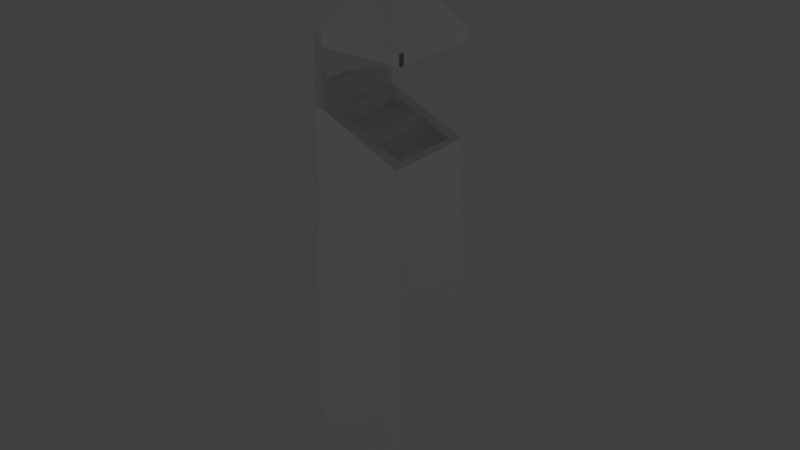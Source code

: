 # Source: pitch-house.blend  (saved by Blender 2.79.0; exported with 4.5.12 LTS)
import bpy
from mathutils import Matrix  # noqa: F401  (used for matrix-valued properties, if any)

bpy.ops.wm.read_factory_settings(use_empty=True)
scene = bpy.context.scene
scene.name = 'Scene'

# ---- collections
col_collection_1 = bpy.data.collections.new('Collection 1'); scene.collection.children.link(col_collection_1)

# ---- materials (node trees are filled in below, after node groups)
mat_house = bpy.data.materials.new('House')
mat_house.alpha_threshold = 0.0
mat_house.use_transparent_shadow = False
mat_house.diffuse_color = (1.0, 1.0, 1.0, 1.0)
mat_house.roughness = 0.5
mat_bench = bpy.data.materials.new('Bench')
mat_bench.alpha_threshold = 0.0
mat_bench.use_transparent_shadow = False
mat_bench.roughness = 0.5

# ---- material node trees

# ---- world
world_world = bpy.data.worlds.new('World'); scene.world = world_world
world_world.color = (0.05088, 0.05088, 0.05088)
world_world.use_sun_shadow = False
world_world.sun_shadow_jitter_overblur = 0.0
world_world.cycles.sampling_method = 'MANUAL'

# ---- lights
light_lamp_002 = bpy.data.lights.new('Lamp.002', 'POINT')
light_lamp_002.transmission_factor = 0.0
light_lamp_002.cutoff_distance = 30.0
light_lamp_002.use_shadow = False
light_lamp_002.energy = 300.0
light_lamp_002.shadow_buffer_clip_start = 1.001
light_lamp_002.shadow_soft_size = 0.1
light_lamp_002.shadow_maximum_resolution = 0.006
light_lamp_002.use_absolute_resolution = True
light_lamp = bpy.data.lights.new('Lamp', 'POINT')
light_lamp.transmission_factor = 0.0
light_lamp.cutoff_distance = 30.0
light_lamp.use_shadow = False
light_lamp.energy = 300.0
light_lamp.shadow_buffer_clip_start = 1.001
light_lamp.shadow_soft_size = 0.1
light_lamp.shadow_maximum_resolution = 0.006
light_lamp.use_absolute_resolution = True

# ---- meshes
me_cube_008 = bpy.data.meshes.new('Cube.008')
me_cube_008.from_pydata([(-1.0, -1.0, -1.0), (-1.0, -1.0, 1.0), (-1.0, 1.0, 2.608e-08), (-1.0, 1.0, -2.608e-08), (1.0, -1.0, -1.0), (1.0, -1.0, 1.0), (1.0, 1.0, 2.608e-08), (1.0, 1.0, -2.608e-08)], [], [(0, 1, 3, 2), (2, 3, 7, 6), (6, 7, 5, 4), (4, 5, 1, 0), (2, 6, 4, 0), (7, 3, 1, 5)])
me_cube_008.use_remesh_preserve_volume = False
me_cube_008.use_remesh_preserve_attributes = False
me_cube_008.use_mirror_vertex_groups = False
me_cube_008.update()
me_cube_019 = bpy.data.meshes.new('Cube.019')
me_cube_019.from_pydata([(-0.8767, -0.7518, 1.23), (-0.8767, 0.7482, 1.23), (0.6233, -0.7518, 1.23), (0.6233, 0.7482, 1.23), (-1.0, -1.0, -1.0), (-1.0, -1.0, 1.0), (-1.0, 1.0, -1.0), (-1.0, 1.0, 1.0), (1.0, -1.0, -1.0), (1.0, -1.0, 1.0), (1.0, 1.0, -1.0), (1.0, 1.0, 1.0), (-1.0, -1.0, 1.333), (-1.0, 1.125, -1.0), (1.0, 1.125, -1.0), (1.0, -1.0, 1.333), (-1.125, 1.0, -1.0), (-1.125, -1.0, -1.0), (1.0, 1.0, 1.333), (-1.0, 1.0, 1.333), (1.0, -1.0, 1.333), (1.125, 1.0, -1.0), (1.125, -1.0, -1.0), (1.0, 1.0, 1.333), (-1.0, -1.125, -1.0), (-1.0, 1.0, 1.333), (-1.0, -1.0, 1.333), (1.0, -1.125, -1.0), (-1.0, 1.0, 1.0), (-1.0, 1.125, 0.6), (1.0, 1.125, 0.6), (1.0, 1.0, 1.0), (-1.0, -1.0, 1.0), (-1.125, -1.0, 0.6), (-1.125, 1.0, 0.6), (-1.0, 1.0, 1.0), (1.0, 1.0, 1.0), (1.125, 1.0, 0.6), (1.125, -1.0, 0.6), (1.0, -1.0, 1.0), (-1.0, -1.125, 0.6), (-1.0, -1.0, 1.0), (1.0, -1.0, 1.0), (1.0, -1.125, 0.6), (1.0, 1.0, 1.533), (1.0, -1.0, 1.533), (0.8, -1.0, 1.533), (-1.0, -1.0, 1.333), (-1.0, 1.0, 1.333), (0.8, 1.0, 1.533), (1.0, 1.0, 1.667), (1.0, -1.0, 1.667), (0.8, -1.0, 1.667), (0.8, 1.0, 1.667), (1.519e-06, -0.0009211, 2.333), (1.0, 0.9991, 1.933), (1.519e-06, -0.0009211, 2.333), (1.0, -1.001, 1.933), (1.519e-06, -0.0009211, 2.333), (-1.074, 0.9991, 1.933), (1.519e-06, -0.0009211, 2.333), (-1.074, -1.001, 1.933), (1.0, 0.875, 1.667), (0.8, 0.875, 1.667), (1.0, 1.0, 1.867), (0.8, 1.0, 1.867), (1.0, 0.875, 1.867), (0.8, 0.875, 1.867), (1.0, 1.0, 1.933), (0.8, 1.0, 1.933), (1.0, 0.875, 1.933), (0.8, 0.875, 1.933), (0.8, 1.0, 1.867), (0.8, 0.875, 1.867), (0.8, 1.0, 1.933), (0.8, 0.875, 1.933), (-1.075, 1.0, 1.867), (-1.075, 0.875, 1.867), (-1.075, 1.0, 1.933), (-1.075, 0.875, 1.933), (-1.075, 1.0, 1.867), (-1.075, 0.875, 1.867), (-1.075, 1.0, 1.933), (-1.075, 0.875, 1.933), (-0.95, 0.875, 1.867), (-0.95, 0.875, 1.933), (-1.075, 0.875, 1.933), (-1.075, 0.875, 1.867), (-0.95, 0.875, 1.933), (-0.95, 0.875, 1.867), (-1.075, -1.0, 1.933), (-1.075, -1.0, 1.867), (-0.95, -1.0, 1.933), (-0.95, -1.0, 1.867), (-0.95, -0.875, 1.933), (-0.95, -0.875, 1.867), (0.8, -1.0, 1.933), (0.8, -1.0, 1.867), (0.8, -0.875, 1.933), (0.8, -0.875, 1.867), (1.0, -0.875, 1.667), (0.8, -0.875, 1.667), (1.0, -1.0, 1.667), (0.8, -1.0, 1.667), (1.0, -0.875, 1.667), (0.8, -0.875, 1.667), (1.0, -1.0, 1.933), (0.8, -1.0, 1.933), (1.0, -0.875, 1.933), (0.8, -0.875, 1.933), (-1.075, -1.0, 1.933), (-1.075, -1.0, 1.867), (-0.95, -1.0, 1.933), (-0.95, -1.0, 1.867), (-1.075, -1.0, 1.933), (-1.075, -1.0, 1.867), (-0.95, -1.0, 1.933), (-0.95, -1.0, 1.867), (-1.075, -1.0, 1.933), (-1.075, -1.0, 1.867), (-0.95, -1.0, 1.933), (-0.95, -1.0, 1.867), (-1.075, -1.0, 1.933), (-1.075, -1.0, 1.867), (-0.95, -1.0, 1.933), (-0.95, -1.0, 1.867), (-1.075, -0.875, 1.867), (-0.95, -0.875, 1.867), (0.8, -1.0, 1.867), (0.8, -0.875, 1.867), (-1.075, -1.0, 1.867), (-1.075, -0.875, 1.867), (0.8, -1.0, 1.733), (0.8, -0.875, 1.733), (0.8, 1.0, 1.733), (0.8, 0.875, 1.733), (-1.075, -1.0, 1.867), (0.8, -1.0, 1.733), (0.8, -0.875, 1.733), (-1.075, -0.875, 1.867), (0.8, 1.0, 1.733), (-1.075, 1.0, 1.867), (-1.075, 0.875, 1.867), (0.8, 0.875, 1.733), (0.8, -1.0, 1.533), (-1.0, -1.0, 1.333), (-1.0, 1.0, 1.333), (0.8, 1.0, 1.533), (-1.0, 0.75, 1.333), (0.8, 0.75, 1.533), (0.8, -0.75, 1.533), (-1.0, -0.75, 1.333), (-0.8767, -0.7518, 1.347), (0.6233, -0.7518, 1.514), (-0.8767, 0.7482, 1.347), (0.6233, 0.7482, 1.514), (0.6233, -0.7518, 1.23), (0.6233, 0.7482, 1.23), (-0.6267, -0.7518, 1.23), (-0.6267, 0.7482, 1.23), (0.6233, -0.7518, 1.297), (0.6233, 0.7482, 1.297), (-0.6267, 0.7482, 1.297), (-0.6267, -0.7518, 1.297), (-0.3767, 0.7482, 1.297), (-0.3767, -0.7518, 1.297), (0.6233, -0.7518, 1.364), (0.6233, 0.7482, 1.364), (-0.3767, 0.7482, 1.364), (-0.3767, -0.7518, 1.364), (-0.1267, 0.7482, 1.364), (-0.1267, -0.7518, 1.364), (0.6233, -0.7518, 1.364), (0.6233, 0.7482, 1.364), (-0.1267, 0.7482, 1.364), (-0.1267, -0.7518, 1.364), (0.6233, -0.7518, 1.43), (0.6233, 0.7482, 1.43), (-0.1267, 0.7482, 1.43), (-0.1267, -0.7518, 1.43), (-0.0001985, 0.01189, 2.311), (-0.0001985, 0.01189, 2.484), (0.002336, 0.01165, 2.311), (0.002336, 0.01165, 2.484), (0.004772, 0.01091, 2.311), (0.004772, 0.01091, 2.484), (0.007018, 0.009706, 2.311), (0.007018, 0.009706, 2.484), (0.008987, 0.00809, 2.311), (0.008987, 0.00809, 2.484), (0.0106, 0.006122, 2.311), (0.0106, 0.006122, 2.484), (0.0118, 0.003876, 2.311), (0.0118, 0.003876, 2.484), (0.01254, 0.001439, 2.311), (0.01254, 0.001439, 2.484), (0.01279, -0.001095, 2.311), (0.01279, -0.001095, 2.484), (0.01254, -0.003629, 2.311), (0.01254, -0.003629, 2.484), (0.0118, -0.006066, 2.311), (0.0118, -0.006066, 2.484), (0.0106, -0.008311, 2.311), (0.0106, -0.008311, 2.484), (0.008987, -0.01028, 2.311), (0.008987, -0.01028, 2.484), (0.007018, -0.0119, 2.311), (0.007018, -0.0119, 2.484), (0.004772, -0.0131, 2.311), (0.004772, -0.0131, 2.484), (0.002336, -0.01383, 2.311), (0.002336, -0.01383, 2.484), (-0.0001985, -0.01408, 2.311), (-0.0001985, -0.01408, 2.484), (-0.002733, -0.01383, 2.311), (-0.002733, -0.01383, 2.484), (-0.005169, -0.0131, 2.311), (-0.005169, -0.0131, 2.484), (-0.007415, -0.0119, 2.311), (-0.007415, -0.0119, 2.484), (-0.009383, -0.01028, 2.311), (-0.009383, -0.01028, 2.484), (-0.011, -0.008311, 2.311), (-0.011, -0.008311, 2.484), (-0.0122, -0.006066, 2.311), (-0.0122, -0.006066, 2.484), (-0.01294, -0.003629, 2.311), (-0.01294, -0.003629, 2.484), (-0.01319, -0.001095, 2.311), (-0.01319, -0.001095, 2.484), (-0.01294, 0.001439, 2.311), (-0.01294, 0.001439, 2.484), (-0.0122, 0.003876, 2.311), (-0.0122, 0.003876, 2.484), (-0.011, 0.006122, 2.311), (-0.011, 0.006122, 2.484), (-0.009383, 0.00809, 2.311), (-0.009383, 0.00809, 2.484), (-0.007415, 0.009706, 2.311), (-0.007415, 0.009706, 2.484), (-0.005169, 0.01091, 2.311), (-0.005169, 0.01091, 2.484), (-0.002733, 0.01165, 2.311), (-0.002733, 0.01165, 2.484), (0.002326, 0.01165, 2.618), (-0.0002084, 0.01189, 2.618), (0.004762, 0.01091, 2.618), (0.007008, 0.006613, 2.618), (0.008977, 0.00809, 2.618), (0.01059, 0.006122, 2.618), (0.01179, 0.003876, 2.618), (0.01253, 0.001439, 2.618), (0.01278, -0.001095, 2.618), (0.01253, -0.003629, 2.618), (0.01179, -0.006066, 2.618), (0.01059, -0.008311, 2.618), (0.008977, -0.01028, 2.618), (0.007008, -0.0119, 2.618), (0.004762, -0.0131, 2.618), (0.002326, -0.01383, 2.618), (-0.0002084, -0.01408, 2.618), (-0.002743, -0.01383, 2.618), (-0.005179, -0.0131, 2.618), (-0.007425, -0.0119, 2.618), (-0.009393, -0.01028, 2.618), (-0.01101, -0.008311, 2.618), (-0.01221, -0.006066, 2.618), (-0.01295, -0.003629, 2.618), (-0.0132, -0.001095, 2.618), (-0.01295, 0.001439, 2.618), (-0.01221, 0.003876, 2.618), (-0.01101, 0.006122, 2.618), (-0.009393, 0.00809, 2.618), (-0.007425, 0.009706, 2.618), (-0.005179, 0.01091, 2.618), (-0.002743, 0.01165, 2.618)], [(95, 126), (99, 127), (145, 144), (147, 146), (149, 148), (151, 150)], [(0, 1, 154, 152), (1, 3, 155, 154), (3, 2, 153, 155), (2, 0, 152, 153), (1, 0, 2, 3), (10, 11, 36, 37, 21), (11, 10, 14, 30, 31), (9, 8, 22, 38, 39), (8, 9, 42, 43, 27), (6, 10, 8, 4), (11, 7, 25, 23), (7, 11, 31, 28), (13, 29, 30, 14), (4, 5, 32, 33, 17), (10, 6, 13, 14), (5, 7, 35, 32), (17, 33, 34, 16), (7, 6, 16, 34, 35), (6, 4, 17, 16), (11, 9, 39, 36), (21, 37, 38, 22), (27, 43, 40, 24), (8, 10, 21, 22), (9, 5, 41, 42), (4, 8, 27, 24), (5, 4, 24, 40, 41), (25, 26, 12, 19), (28, 31, 30, 29), (32, 35, 34, 33), (36, 39, 38, 37), (42, 41, 40, 43), (6, 7, 28, 29, 13), (9, 11, 23, 20), (7, 5, 26, 25), (5, 9, 20, 26), (15, 18, 44, 45), (20, 23, 18, 15), (26, 20, 15, 12), (23, 25, 19, 18), (19, 12, 47, 48), (18, 19, 48, 49, 44), (45, 44, 50, 51), (46, 49, 48, 154, 155, 153), (12, 15, 45, 46, 47), (50, 53, 52, 51), (46, 45, 51, 52), (49, 46, 52, 53), (44, 49, 53, 50), (54, 58, 60, 56), (59, 55, 57, 61), (57, 56, 60, 61), (55, 54, 56, 57), (59, 58, 54, 55), (61, 60, 58, 59), (53, 63, 67, 65), (66, 64, 68, 70), (62, 50, 64, 66), (63, 62, 66, 67), (50, 53, 65, 64), (69, 71, 70, 68), (67, 66, 70, 71), (67, 71, 75, 73), (64, 65, 69, 68), (73, 75, 79, 77), (71, 69, 74, 75), (69, 65, 72, 74), (65, 67, 73, 72), (76, 77, 79, 78), (72, 73, 135, 134), (74, 72, 76, 78), (75, 74, 78, 79), (80, 81, 83, 82), (85, 83, 86, 88), (88, 86, 90, 92), (84, 85, 88, 89), (83, 81, 87, 86), (81, 84, 89, 87), (91, 93, 113, 111), (89, 88, 92, 93), (87, 89, 93, 91), (86, 87, 91, 90), (93, 95, 99, 97), (97, 99, 98, 96), (92, 93, 97, 96), (94, 92, 96, 98), (95, 94, 98, 99), (51, 52, 103, 102), (105, 103, 107, 109), (52, 101, 105, 103), (100, 51, 102, 104), (101, 100, 104, 105), (107, 106, 108, 109), (103, 102, 106, 107), (102, 104, 108, 106), (104, 105, 109, 108), (113, 112, 116, 117), (90, 91, 111, 110), (92, 90, 110, 112), (93, 92, 112, 113), (117, 115, 119, 121), (111, 113, 117, 115), (110, 111, 115, 114), (112, 110, 114, 116), (120, 118, 122, 124), (115, 114, 118, 119), (114, 116, 120, 118), (116, 117, 121, 120), (123, 125, 124, 122), (121, 120, 124, 125), (119, 121, 125, 123), (118, 119, 123, 122), (93, 97, 123, 125), (95, 99, 126, 127), (99, 97, 128, 129), (131, 129, 133, 138, 139), (123, 126, 131, 130), (126, 99, 129, 131), (97, 123, 130, 128), (130, 131, 139, 136), (129, 128, 132, 133), (128, 130, 136, 137, 132), (76, 72, 134, 140, 141), (73, 77, 142, 143, 135), (134, 135, 143, 140), (136, 139, 138, 137), (137, 138, 133, 132), (140, 143, 142, 141), (77, 76, 141, 142), (153, 152, 154, 48, 47, 46), (157, 156, 158, 159), (161, 162, 163, 160), (157, 159, 162, 161), (156, 157, 161, 160), (158, 156, 160, 163), (159, 158, 163, 162), (160, 161, 167, 166), (167, 168, 169, 166), (161, 164, 168, 167), (165, 160, 166, 169), (164, 165, 169, 168), (171, 170, 174, 175), (166, 167, 173, 172), (173, 174, 178, 177), (177, 178, 179, 176), (172, 173, 177, 176), (175, 172, 176, 179), (174, 175, 179, 178), (180, 181, 183, 182), (182, 183, 185, 184), (184, 185, 187, 186), (186, 187, 189, 188), (188, 189, 191, 190), (190, 191, 193, 192), (192, 193, 195, 194), (194, 195, 197, 196), (196, 197, 199, 198), (198, 199, 201, 200), (200, 201, 203, 202), (202, 203, 205, 204), (204, 205, 207, 206), (206, 207, 209, 208), (208, 209, 211, 210), (210, 211, 213, 212), (212, 213, 215, 214), (214, 215, 217, 216), (216, 217, 219, 218), (218, 219, 221, 220), (220, 221, 223, 222), (222, 223, 225, 224), (224, 225, 227, 226), (226, 227, 229, 228), (228, 229, 231, 230), (230, 231, 233, 232), (232, 233, 235, 234), (234, 235, 237, 236), (236, 237, 239, 238), (238, 239, 241, 240), (203, 201, 254, 255), (240, 241, 243, 242), (242, 243, 181, 180), (180, 182, 184, 186, 188, 190, 192, 194, 196, 198, 200, 202, 204, 206, 208, 210, 212, 214, 216, 218, 220, 222, 224, 226, 228, 230, 232, 234, 236, 238, 240, 242), (244, 245, 275, 274, 273, 272, 271, 270, 269, 268, 267, 266, 265, 264, 263, 262, 261, 260, 259, 258, 257, 256, 255, 254, 253, 252, 251, 250, 249, 248, 247, 246), (221, 219, 263, 264), (239, 237, 272, 273), (195, 193, 250, 251), (213, 211, 259, 260), (231, 229, 268, 269), (187, 185, 246, 247), (205, 203, 255, 256), (223, 221, 264, 265), (241, 239, 273, 274), (197, 195, 251, 252), (215, 213, 260, 261), (233, 231, 269, 270), (189, 187, 247, 248), (207, 205, 256, 257), (225, 223, 265, 266), (243, 241, 274, 275), (199, 197, 252, 253), (217, 215, 261, 262), (235, 233, 270, 271), (191, 189, 248, 249), (209, 207, 257, 258), (227, 225, 266, 267), (183, 181, 245, 244), (181, 243, 275, 245), (201, 199, 253, 254), (219, 217, 262, 263), (237, 235, 271, 272), (193, 191, 249, 250), (211, 209, 258, 259), (229, 227, 267, 268), (185, 183, 244, 246)])
me_cube_019.polygons.foreach_set('material_index', [1, 1, 1, 1, 1, 0, 0, 0, 0, 0, 0, 0, 0, 0, 0, 0, 0, 0, 0, 0, 0, 0, 0, 0, 0, 0, 0, 0, 0, 0, 0, 0, 0, 0, 0, 0, 0, 0, 0, 0, 0, 1, 1, 0, 1, 1, 1, 1, 0, 1, 0, 0, 0, 0, 1, 1, 1, 0, 1, 0, 0, 0, 1, 1, 0, 0, 0, 0, 0, 0, 0, 0, 0, 0, 0, 0, 0, 0, 0, 0, 0, 0, 0, 0, 0, 1, 0, 1, 0, 0, 0, 0, 1, 1, 1, 0, 0, 0, 0, 0, 0, 0, 0, 0, 0, 0, 0, 0, 0, 0, 0, 0, 0, 0, 1, 0, 0, 0, 0, 0, 1, 1, 1, 0, 1, 0, 1, 0, 1, 0, 1, 0, 0, 0, 1, 0, 1, 0, 0, 1, 0, 0, 0, 1, 0, 0, 1, 0, 0, 0, 0, 0, 0, 0, 0, 0, 0, 0, 0, 0, 0, 0, 0, 0, 0, 0, 0, 0, 0, 0, 0, 0, 0, 0, 0, 0, 0, 0, 0, 0, 0, 0, 0, 0, 0, 0, 0, 0, 0, 0, 0, 0, 0, 0, 0, 0, 0, 0, 0, 0, 0, 0, 0, 0, 0, 0, 0, 0, 0, 0, 0, 0, 0])
_uv = me_cube_019.uv_layers.new(name='UVMap')
_uv.uv.foreach_set('vector', [0.1594, -0.2146, 0.8196, -0.2146, 0.8113, 1.227, 0.1511, 1.227, -0.2239, -3.123, 2.621, -3.123, 2.621, -2.646, -0.2239, -2.927, 1.093, 1.03, -0.07132, 1.03, -0.09652, -0.8685, 1.068, -0.8685, -0.2239, -2.646, 2.621, -2.646, 2.621, -2.45, -0.2239, -2.17, -0.4182, 1.479, -4.428, 1.479, -4.428, -2.076, -0.4182, -2.076, 0.0, 0.0, 0.0, 0.0, 0.0, 0.0, 0.0, 0.0, 0.0, 0.0, 0.0, 0.0, 0.0, 0.0, 0.0, 0.0, 0.0, 0.0, 0.0, 0.0, 0.0, 0.0, 0.0, 0.0, 0.0, 0.0, 0.0, 0.0, 0.0, 0.0, 0.0, 0.0, 0.0, 0.0, 0.0, 0.0, 0.0, 0.0, 0.0, 0.0, 0.0, 0.0, 0.0, 0.0, 0.0, 0.0, 0.0, 0.0, -0.0001771, -0.5049, 1.0, -0.4995, 1.003, 0.9996, 0.002541, 0.9942, 0.0, 0.0, 0.0, 0.0, 0.0, 0.0, 0.0, 0.0, 0.9828, -3.387, 1.002, 0.9917, 0.009772, 0.9781, -0.0092, -3.4, 0.0, 0.0, 0.0, 0.0, 0.0, 0.0, 0.0, 0.0, 0.0, 0.0, 0.9286, 0.9997, 0.4648, 0.9997, 0.4648, 0.9707, 0.9286, 0.9707, 0.0, 0.0, 0.0, 0.0, 0.0, 0.0, 0.0, 0.0, 1.023, -3.381, 1.011, 1.026, -0.001327, 1.007, 0.01148, -3.4, 0.0, 0.0, 0.0, 0.0, 0.0, 0.0, 0.0, 0.0, 0.0, 0.0, 0.0, 0.0, 0.0, 0.0, 0.0, 0.0, 0.0, 0.0, 0.0, 0.0, 0.0, 0.0, 0.0, 0.0, 0.0, 0.0, 0.9894, -3.955, 1.008, 0.4425, 0.01547, 0.4339, -0.002992, -3.964, 1.032, -4.994, 1.031, 0.523, 0.01923, 0.5159, 0.02001, -5.001, 0.0, 0.0, 0.0, 0.0, 0.0, 0.0, 0.0, 0.0, 0.0, 0.0, 0.0, 0.0, 0.0, 0.0, 0.0, 0.0, 0.0, 0.0, 0.0, 0.0, 0.0, 0.0, 0.0, 0.0, 0.0, 0.0, 0.0, 0.0, 0.0, 0.0, 0.0, 0.0, 0.0, 0.0, 0.0, 0.0, 0.0, 0.0, 0.0, 0.0, 0.0, 0.0, 1.015, 1.522, 0.01564, 1.526, 0.00838, 0.006137, 1.008, 0.002061, 1.002, 0.5286, -0.009271, 0.5217, -0.0127, -0.9937, 0.9986, -0.9867, 1.002, 0.9853, -0.001278, 0.9853, -0.005918, -0.4975, 0.9978, -0.4975, 1.001, 1.009, -0.0007523, 1.014, -0.0001585, -0.5245, 1.001, -0.53, 0.0, 0.0, 0.0, 0.0, 0.0, 0.0, 0.0, 0.0, 0.0, 0.0, 0.0005293, -0.04099, 0.9958, -0.05327, 0.9993, 1.487, 0.003954, 1.499, -0.008331, -0.4995, 0.9893, -0.5049, 0.992, 0.9833, -0.005613, 0.9888, -0.008306, -0.03229, 0.992, -0.02133, 0.9893, 1.472, -0.01107, 1.461, -0.1104, -1.016, 1.296, -1.016, 1.3, 1.189, -0.1066, 1.189, -3.068, 4.235, -3.068, 4.235, -3.068, 4.235, -3.068, 4.235, 0.0, 0.0, 0.0, 0.0, 0.0, 0.0, 0.0, 0.0, -3.068, 4.235, -3.068, 4.235, -3.068, 4.235, -3.068, 4.235, 0.0, 0.0, 0.0, 0.0, 0.0, 0.0, 0.0, 0.0, 0.001858, -1.073, 0.9693, -1.073, 0.9897, -1.103, 0.09744, 1.077, 0.0006981, 1.077, 0.003472, -0.6062, 1.017, -0.6275, 1.017, -0.002942, 0.003472, 0.01829, -3.068, 1.195, 0.7242, 1.195, 0.7242, 4.235, 0.2466, 4.027, 0.2466, 1.493, -2.598, 1.493, -0.004837, -0.4872, 0.937, -0.47, 0.9401, 0.53, 0.8498, 0.5213, -0.004837, -0.4786, 1.017, -0.002939, 1.017, 0.9688, 0.003472, 0.9901, 0.003472, 0.01829, -0.06878, -4.507, -0.6676, -4.507, -0.6676, -5.181, -0.06878, -5.181, 0.003472, -1.281, 1.017, -1.302, 1.017, -0.6275, 0.003472, -0.6062, -2.264, -3.495, -2.264, -4.507, -1.865, -4.507, -1.865, -3.495, 0.0, 0.0, 0.0, 0.0, 0.0, 0.0, 0.0, 0.0, 0.0, 0.0, 0.0, 0.0, 0.0, 0.0, 0.0, 0.0, -0.5085, -0.4339, 1.508, -0.5085, 1.508, -0.5085, 1.508, 1.508, 0.6816, 1.306, -0.341, 0.2844, -0.341, 0.2844, 0.6816, -0.7376, 0.05685, -0.641, 1.276, 0.621, 1.276, 0.621, 0.05685, 1.796, 1.236, -1.324, 1.236, 1.229, 1.236, 1.229, -0.04134, 0.883, 0.2389, -3.565, 0.2389, -2.897, -0.3934, -2.897, -0.3934, -3.565, -2.079, -2.897, -2.079, -3.565, -1.869, -3.565, -1.869, -2.897, -2.712, -2.897, -2.712, -3.565, -2.079, -3.565, -2.079, -2.897, 0.2389, -2.897, 0.2389, -1.829, -0.3934, -1.829, -0.3934, -2.897, -2.29, -1.829, -2.29, -2.897, -1.658, -2.897, -1.658, -1.829, 0.0, 0.0, 0.0, 0.0, 0.0, 0.0, 0.0, 0.0, -0.3934, -2.897, -0.3934, -1.829, -0.6041, -1.829, -0.6041, -2.897, -2.712, 3.507, -2.712, 3.507, -2.712, 3.507, -2.712, 3.507, -1.658, -1.829, -1.658, -2.897, -1.447, -2.897, -1.447, -1.829, 0.0, 0.0, 0.0, 0.0, 0.0, 0.0, 0.0, 0.0, 0.0, 0.0, 0.0, 0.0, 0.0, 0.0, 0.0, 0.0, -2.712, 3.507, -2.712, 3.507, -2.712, 3.507, -2.712, 3.507, 0.0, 0.0, 0.0, 0.0, 0.0, 0.0, 0.0, 0.0, 0.583, -0.1653, 0.583, 1.165, -0.08269, 1.165, -0.08269, -0.1653, 0.2389, -2.897, 0.2389, -3.565, 0.6604, -3.565, 0.6604, -2.897, -0.2262, 0.9761, -0.2262, 0.5, 0.7265, 0.5, 0.7265, 0.9761, 0.0, 0.0, 0.0, 0.0, 0.0, 0.0, 0.0, 0.0, 0.7085, 0.3676, 0.5419, 0.3676, 0.5419, 0.03477, 0.7085, 0.03477, 0.0, 0.0, 0.0, 0.0, 0.0, 0.0, 0.0, 0.0, 0.0, 0.0, 0.0, 0.0, 0.0, 0.0, 0.0, 0.0, 0.0, 0.0, 0.0, 0.0, 0.0, 0.0, 0.0, 0.0, 0.0, 0.0, 0.0, 0.0, 0.0, 0.0, 0.0, 0.0, 0.0, 0.0, 0.0, 0.0, 0.0, 0.0, 0.0, 0.0, 0.0, 0.0, 0.0, 0.0, 0.0, 0.0, 0.0, 0.0, 0.0, 0.0, 0.0, 0.0, 0.0, 0.0, 0.0, 0.0, 0.0, 0.0, 0.0, 0.0, 0.0, 0.0, 0.0, 0.0, -0.2262, 1.452, -0.2262, 0.9761, 0.7265, 0.9761, 0.7265, 1.452, 0.0, 0.0, 0.0, 0.0, 0.0, 0.0, 0.0, 0.0, 0.0, 0.0, 0.0, 0.0, 0.0, 0.0, 0.0, 0.0, 0.663, 0.02392, 0.663, 0.5, -0.2262, 0.5, -0.2262, 0.02392, 0.0, 0.0, 0.0, 0.0, 0.0, 0.0, 0.0, 0.0, 0.0, 0.0, 0.0, 0.0, 0.0, 0.0, 0.0, 0.0, 0.0, 0.0, 0.0, 0.0, 0.0, 0.0, 0.0, 0.0, -1.026, -3.565, -1.026, -2.897, -1.869, -2.897, -1.869, -3.565, 0.0, 0.0, 0.0, 0.0, 0.0, 0.0, 0.0, 0.0, -2.712, 3.507, -2.712, 3.507, -2.712, 3.507, -2.712, 3.507, 0.0, 0.0, 0.0, 0.0, 0.0, 0.0, 0.0, 0.0, 0.0, 0.0, 0.0, 0.0, 0.0, 0.0, 0.0, 0.0, -0.6041, -2.897, -0.6041, -1.829, -1.447, -1.829, -1.447, -2.897, 0.0, 0.0, 0.0, 0.0, 0.0, 0.0, 0.0, 0.0, 1.082, -2.897, 1.082, -1.829, 0.2389, -1.829, 0.2389, -2.897, 0.0, 0.0, 0.0, 0.0, 0.0, 0.0, 0.0, 0.0, 0.0, 0.0, 0.0, 0.0, 0.0, 0.0, 0.0, 0.0, 0.0, 0.0, 0.0, 0.0, 0.0, 0.0, 0.0, 0.0, 0.0, 0.0, 0.0, 0.0, 0.0, 0.0, 0.0, 0.0, 0.0, 0.0, 0.0, 0.0, 0.0, 0.0, 0.0, 0.0, 0.0, 0.0, 0.0, 0.0, 0.0, 0.0, 0.0, 0.0, 0.0, 0.0, 0.0, 0.0, 0.0, 0.0, 0.0, 0.0, 0.0, 0.0, 0.0, 0.0, 0.0, 0.0, 0.0, 0.0, 0.0, 0.0, 0.0, 0.0, 0.0, 0.0, 0.0, 0.0, 0.0, 0.0, 0.0, 0.0, 0.0, 0.0, 0.0, 0.0, 0.0, 0.0, 0.0, 0.0, 0.0, 0.0, 0.0, 0.0, 0.0, 0.0, 0.0, 0.0, 0.0, 0.0, 0.0, 0.0, -0.09918, 0.02392, -0.1627, 0.02392, -0.1627, -0.4522, -0.09918, -0.4522, 0.0, 0.0, 0.0, 0.0, 0.0, 0.0, 0.0, 0.0, 0.0, 0.0, 0.0, 0.0, 0.0, 0.0, 0.0, 0.0, 0.0, 0.0, 0.0, 0.0, 0.0, 0.0, 0.0, 0.0, 0.0, 0.0, 0.0, 0.0, 0.0, 0.0, 0.0, 0.0, 0.0, 0.0, 0.0, 0.0, 0.0, 0.0, 0.0, 0.0, 0.0, 0.0, 0.0, 0.0, 0.0, 0.0, 0.0, 0.0, -2.712, 0.3022, 3.216, 0.3022, 3.216, 1.014, 3.216, 1.014, -2.712, 0.3022, 0.0, 0.0, 0.0, 0.0, 0.0, 0.0, 0.0, 0.0, 0.0, 0.0, 0.0, 0.0, 0.0, 0.0, 0.0, 0.0, 0.0, 0.0, 0.0, 0.0, 0.0, 0.0, 0.0, 0.0, 0.0, 0.0, 0.0, 0.0, 0.0, 0.0, 0.0, 0.0, 0.0, 0.0, 0.0, 0.0, 0.0, 0.0, 0.0, 0.0, 3.201, 0.3022, -2.712, -0.4082, -2.712, -0.4082, 3.231, -0.4082, 3.231, -0.4082, 3.231, -1.829, -2.682, -1.119, -2.712, -1.829, -2.712, -1.829, 3.231, -1.829, 3.201, -0.4082, -2.712, -1.119, -2.712, -1.119, 3.231, -1.119, 3.231, -1.119, -2.712, 3.507, -2.712, 3.507, -2.712, 3.507, -2.712, 3.507, 0.0, 0.0, 0.0, 0.0, 0.0, 0.0, 0.0, 0.0, 0.0, 0.0, 0.0, 0.0, 0.0, 0.0, 0.0, 0.0, 0.0, 0.0, 0.0, 0.0, 0.0, 0.0, 0.0, 0.0, 0.0, 0.0, 0.0, 0.0, 0.0, 0.0, 0.0, 0.0, -2.598, 1.493, -2.598, 4.027, 0.2466, 4.027, 0.7242, 4.235, -3.068, 4.235, -3.068, 1.195, 7.766, -1.598, -1.739, -1.598, -1.739, -8.627, 7.766, -8.627, -0.4369, 1.361, -0.4369, -0.6016, 2.22, -0.6016, 2.22, 1.361, 0.0, 0.0, 0.0, 0.0, 0.0, 0.0, 0.0, 0.0, 5.058, -8.517, -1.684, -8.517, -1.684, -8.783, 5.058, -8.783, 0.0, 0.0, 0.0, 0.0, 0.0, 0.0, 0.0, 0.0, 0.03229, 0.0161, 1.0, 0.02869, 0.9685, 0.9992, 0.0005412, 0.9866, 5.058, -8.783, -1.684, -8.783, -1.684, -9.049, 5.058, -9.049, 0.0, 1.0, 0.0, 1.192e-07, 0.6667, 0.0, 0.6667, 1.0, -1.172, -1.327, -3.068, -1.327, -3.068, -1.439, -1.172, -1.439, 0.0, 0.0, 0.0, 0.0, 0.0, 0.0, 0.0, 0.0, 1.016, -0.3718, 0.02901, -0.4222, 0.05017, -2.623, 1.038, -2.572, 6.775, -5.121, 6.775, -5.121, 6.775, -5.121, 6.775, -5.121, -3.068, 4.235, -3.068, 4.235, -3.068, 4.235, -3.068, 4.235, 0.0, 0.0, 0.0, 0.0, 0.0, 0.0, 0.0, 0.0, 1.303, -0.02721, 1.303, 1.078, -0.2246, 1.042, -0.2246, -0.06355, 5.058, -8.252, -1.684, -8.252, -1.684, -8.517, 5.058, -8.517, 0.0, 0.0, 0.0, 0.0, 0.0, 0.0, 0.0, 0.0, 0.9856, 0.976, 0.01336, 0.9566, -0.02519, -0.01638, 0.9471, 0.002982, 0.0, 0.0, 0.0, 0.0, 0.0, 0.0, 0.0, 0.0, 0.0, 0.0, 0.0, 0.0, 0.0, 0.0, 0.0, 0.0, 0.0, 0.0, 0.0, 0.0, 0.0, 0.0, 0.0, 0.0, 0.0, 0.0, 0.0, 0.0, 0.0, 0.0, 0.0, 0.0, 0.0, 0.0, 0.0, 0.0, 0.0, 0.0, 0.0, 0.0, 0.0, 0.0, 0.0, 0.0, 0.0, 0.0, 0.0, 0.0, 0.0, 0.0, 0.0, 0.0, 0.0, 0.0, 0.0, 0.0, 0.0, 0.0, 0.0, 0.0, 0.0, 0.0, 0.0, 0.0, 0.0, 0.0, 0.0, 0.0, 0.0, 0.0, 0.0, 0.0, 0.0, 0.0, 0.0, 0.0, 0.0, 0.0, 0.0, 0.0, 0.0, 0.0, 0.0, 0.0, 0.0, 0.0, 0.0, 0.0, 0.0, 0.0, 0.0, 0.0, 0.0, 0.0, 0.0, 0.0, 0.0, 0.0, 0.0, 0.0, 0.0, 0.0, 0.0, 0.0, 0.0, 0.0, 0.0, 0.0, 0.0, 0.0, 0.0, 0.0, 0.0, 0.0, 0.0, 0.0, 0.0, 0.0, 0.0, 0.0, 0.0, 0.0, 0.0, 0.0, 0.0, 0.0, 0.0, 0.0, 0.0, 0.0, 0.0, 0.0, 0.0, 0.0, 0.0, 0.0, 0.0, 0.0, 0.0, 0.0, 0.0, 0.0, 0.0, 0.0, 0.0, 0.0, 0.0, 0.0, 0.0, 0.0, 0.0, 0.0, 0.0, 0.0, 0.0, 0.0, 0.0, 0.0, 0.0, 0.0, 0.0, 0.0, 0.0, 0.0, 0.0, 0.0, 0.0, 0.0, 0.0, 0.0, 0.0, 0.0, 0.0, 0.0, 0.0, 0.0, 0.0, 0.0, 0.0, 0.0, 0.0, 0.0, 0.0, 0.0, 0.0, 0.0, 0.0, 0.0, 0.0, 0.0, 0.0, 0.0, 0.0, 0.0, 0.0, 0.0, 0.0, 0.0, 0.0, 0.0, 0.0, 0.0, 0.0, 0.0, 0.0, 0.0, 0.0, 0.0, 0.0, 0.0, 0.0, 0.0, 0.0, 0.0, 0.0, 0.0, 0.0, 0.0, 0.0, 0.0, 0.0, 0.0, 0.0, 0.0, 0.0, 0.0, 0.0, 0.0, 0.0, 0.0, 0.0, 0.0, 0.0, 0.0, 0.0, 0.0, 0.0, 0.0, 0.0, 0.0, 0.0, 0.0, 0.0, 0.0, 0.0, 0.0, 0.0, 0.0, 0.0, 0.0, 0.0, 0.0, 0.0, 0.0, 0.0, 0.0, 0.0, 0.0, 0.0, 0.0, 0.0, 0.0, 0.0, 0.0, 0.0, 0.0, 0.0, 0.0, 0.0, 0.0, 0.0, 0.0, 0.0, 0.0, 0.0, 0.0, 0.0, 0.0, 0.0, 0.0, 0.0, 0.0, 0.0, 0.0, 0.0, 0.0, 0.0, 0.0, 0.0, 0.0, 0.0, 0.0, 0.0, 0.0, 0.0, 0.0, 0.0, 0.0, 0.0, 0.0, 0.0, 0.0, 0.0, 0.0, 0.0, 0.0, 0.0, 0.0, 0.0, 0.0, 0.0, 0.0, 0.0, 0.0, 0.0, 0.0, 0.0, 0.0, 0.0, 0.0, 0.0, 0.0, 0.0, 0.0, 0.0, 0.0, 0.0, 0.0, 0.0, 0.0, 0.0, 0.0, 0.0, 0.0, 0.0, 0.0, 0.0, 0.0, 0.0, 0.0, 0.0, 0.0, 0.0, 0.0, 0.0, 0.0, 0.0, 0.0, 0.0, 0.0, 0.0, 0.0, 0.0, 0.0, 0.0, 0.0, 0.0, 0.0, 0.0, 0.0, 0.0, 0.0, 0.0, 0.0, 0.0, 0.0, 0.0, 0.0, 0.0, 0.0, 0.0, 0.0, 0.0, 0.0, 0.0, 0.0, 0.0, 0.0, 0.0, 0.0, 0.0, 0.0, 0.0, 0.0, 0.0, 0.0, 0.0, 0.0, 0.0, 0.0, 0.0, 0.0, 0.0, 0.0, 0.0, 0.0, 0.0, 0.0, 0.0, 0.0, 0.0, 0.0, 0.0, 0.0, 0.0, 0.0, 0.0, 0.0, 0.0, 0.0, 0.0, 0.0, 0.0, 0.0, 0.0, 0.0, 0.0, 0.0, 0.0, 0.0, 0.0, 0.0, 0.0, 0.0, 0.0, 0.0, 0.0, 0.0, 0.0, 0.0, 0.0, 0.0, 0.0, 0.0, 0.0, 0.0, 0.0, 0.0, 0.0, 0.0, 0.0, 0.0, 0.0, 0.0, 0.0, 0.0, 0.0, 0.0, 0.0, 0.0, 0.0, 0.0, 0.0, 0.0, 0.0, 0.0, 0.0, 0.0, 0.0, 0.0, 0.0, 0.0, 0.0, 0.0, 0.0, 0.0, 0.0, 0.0, 0.0, 0.0, 0.0, 0.0, 0.0, 0.0, 0.0, 0.0, 0.0, 0.0, 0.0, 0.0, 0.0, 0.0, 0.0, 0.0, 0.0, 0.0, 0.0, 0.0, 0.0, 0.0, 0.0, 0.0, 0.0, 0.0, 0.0, 0.0, 0.0, 0.0, 0.0, 0.0, 0.0, 0.0, 0.0, 0.0, 0.0, 0.0, 0.0, 0.0, 0.0, 0.0, 0.0, 0.0, 0.0, 0.0, 0.0, 0.0, 0.0, 0.0, 0.0, 0.0, 0.0, 0.0, 0.0, 0.0, 0.0, 0.0, 0.0, 0.0, 0.0, 0.0, 0.0, 0.0, 0.0, 0.0, 0.0, 0.0, 0.0, 0.0, 0.0, 0.0, 0.0, 0.0, 0.0, 0.0, 0.0, 0.0, 0.0, 0.0, 0.0, 0.0, 0.0, 0.0, 0.0, 0.0, 0.0, 0.0, 0.0, 0.0, 0.0, 0.0, 0.0, 0.0, 0.0, 0.0, 0.0, 0.0, 0.0, 0.0, 0.0, 0.0, 0.0, 0.0, 0.0, 0.0, 0.0, 0.0, 0.0, 0.0, 0.0, 0.0, 0.0, 0.0, 0.0, 0.0, 0.0, 0.0, 0.0, 0.0, 0.0, 0.0, 0.0, 0.0, 0.0, 0.0, 0.0, 0.0, 0.0, 0.0, 0.0, 0.0, 0.0, 0.0, 0.0, 0.0, 0.0, 0.0, 0.0, 0.0, 0.0, 0.0, 0.0, 0.0, 0.0, 0.0, 0.0, 0.0, 0.0, 0.0, 0.0, 0.0, 0.0, 0.0, 0.0, 0.0, 0.0, 0.0, 0.0, 0.0, 0.0, 0.0, 0.0, 0.0, 0.0, 0.0, 0.0, 0.0, 0.0, 0.0, 0.0, 0.0])
me_cube_019.materials.append(mat_house)
me_cube_019.materials.append(mat_bench)
me_cube_019.use_remesh_preserve_volume = False
me_cube_019.use_remesh_preserve_attributes = False
me_cube_019.use_mirror_vertex_groups = False
me_cube_019.update()

# ---- objects
ob_lamp_002 = bpy.data.objects.new('Lamp.002', light_lamp_002)
ob_cube_007 = bpy.data.objects.new('Cube.007', me_cube_008)
ob_cube_018 = bpy.data.objects.new('Cube.018', me_cube_019)
ob_lamp = bpy.data.objects.new('Lamp', light_lamp)

# ---- transforms, parenting, visibility, modifiers, constraints
ob_lamp_002.location = (-15.76, -39.06, 21.51)
ob_lamp_002.rotation_euler = (0.6503, 0.05522, 1.866)
ob_lamp_002.lock_rotations_4d = False
ob_lamp_002.empty_display_type = 'ARROWS'
ob_lamp_002.color = (0.0, 0.0, 0.0, 0.0)
ob_lamp_002.lineart.crease_threshold = 0.0
ob_cube_007.location = (0.0, 3.5, 38.0)
ob_cube_007.scale = (-0.05, 3.5, 1.25)
ob_cube_007.lineart.crease_threshold = 0.0
ob_cube_018.location = (0.0, 0.0, 0.0)
ob_cube_018.scale = (-4.0, -4.0, 15.0)
ob_cube_018.lineart.crease_threshold = 0.0
ob_lamp.location = (24.02, 23.51, 32.39)
ob_lamp.rotation_euler = (0.6503, 0.05522, 1.866)
ob_lamp.lock_rotations_4d = False
ob_lamp.empty_display_type = 'ARROWS'
ob_lamp.color = (0.0, 0.0, 0.0, 0.0)
ob_lamp.lineart.crease_threshold = 0.0

# ---- collection membership
col_collection_1.objects.link(ob_lamp_002)
col_collection_1.objects.link(ob_cube_007)
col_collection_1.objects.link(ob_cube_018)
col_collection_1.objects.link(ob_lamp)

# ---- scene / render settings (as saved in the file)
scene.frame_start = 1; scene.frame_end = 250; scene.frame_set(147)
scene.render.engine = 'BLENDER_EEVEE_NEXT'
scene.render.resolution_percentage = 50
scene.render.dither_intensity = 0.0
scene.cycles.use_denoising = False
scene.cycles.samples = 128
scene.cycles.sampling_pattern = 'TABULATED_SOBOL'
scene.cycles.use_adaptive_sampling = False
scene.cycles.use_light_tree = False
scene.cycles.blur_glossy = 0.0
scene.cycles.sample_clamp_indirect = 0.0
scene.view_settings.view_transform = 'Standard'
bpy.context.view_layer.update()

# ---- added for rendering (the .blend has no active camera): camera
cam_auto = bpy.data.cameras.new('AutoCamera')
cam_auto.lens = 50.0
cam_auto.sensor_width = 36.0
cam_auto.clip_end = 1000.0
ob_auto_camera = bpy.data.objects.new('AutoCamera', cam_auto)
scene.collection.objects.link(ob_auto_camera)
ob_auto_camera.location = (51.9913, -61.1396, 53.7244)
ob_auto_camera.rotation_euler = (1.09748, -7.21219e-08, 0.694738)
scene.camera = ob_auto_camera
bpy.context.view_layer.update()
